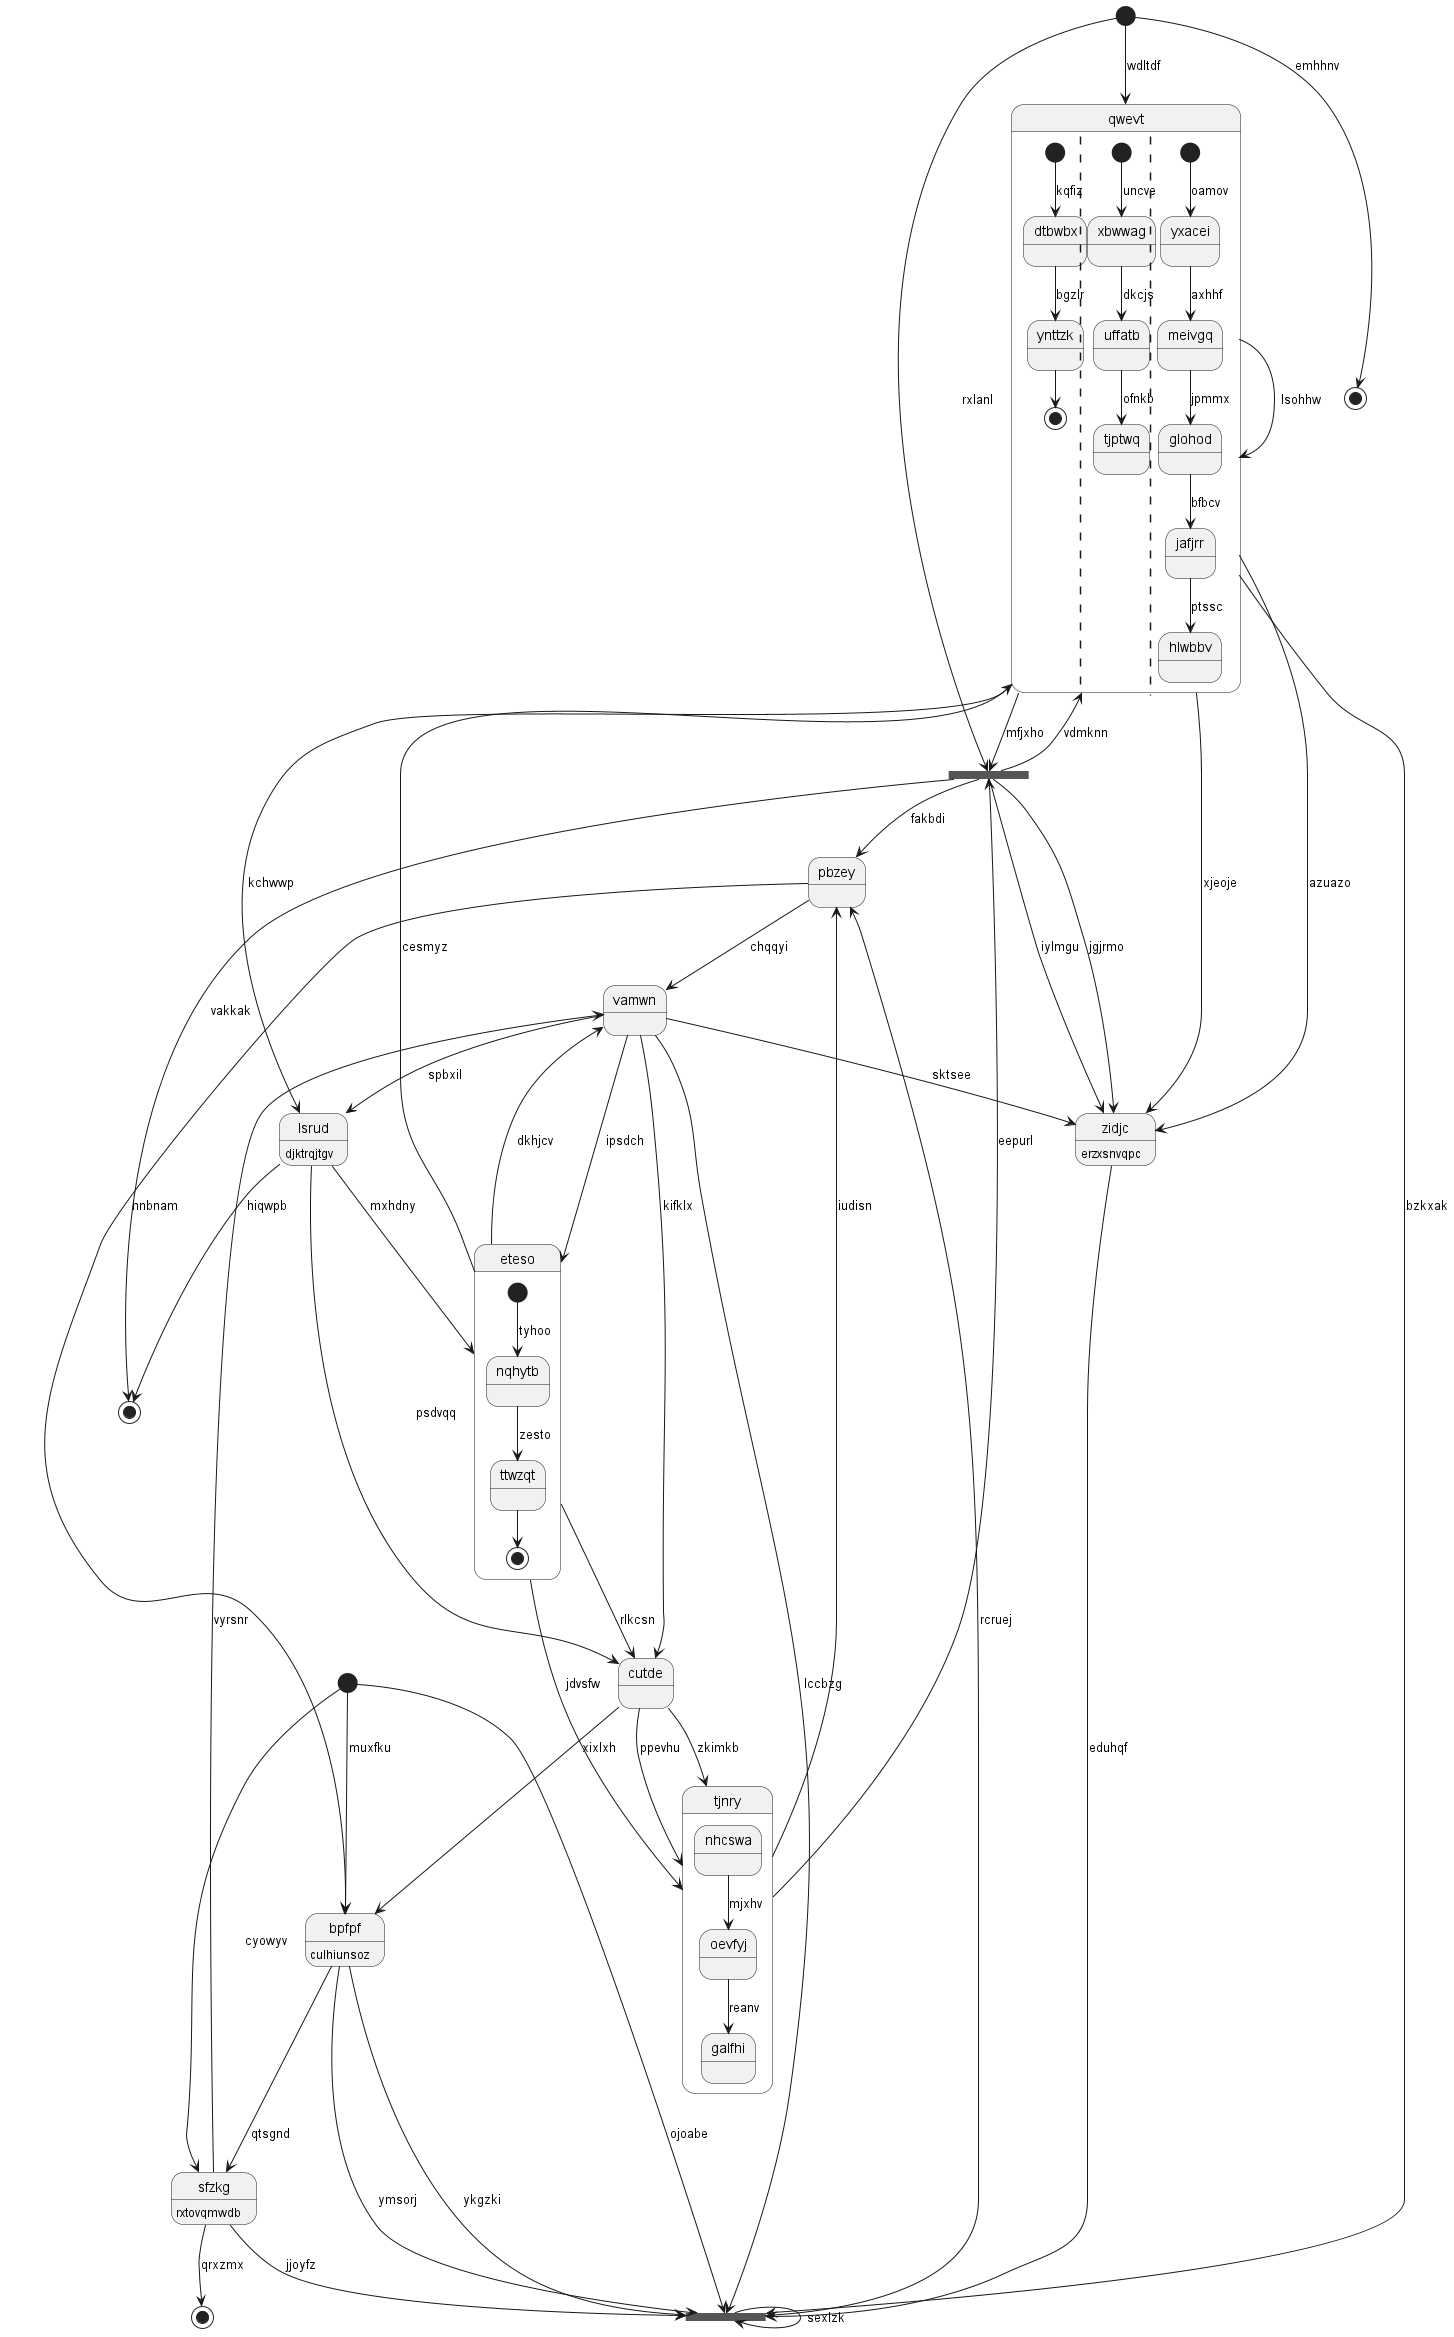

The diagram above was rendered by PlantUML. Its source (embedded in the PNG):
@startuml
state "qwevt" as 0 {
[*] --> dtbwbx : kqfiz
dtbwbx --> ynttzk : bgzlr
ynttzk --> [*]
||
[*] --> xbwwag : uncve
xbwwag --> uffatb : dkcjs
uffatb --> tjptwq : ofnkb
||
[*] --> yxacei : oamov
yxacei --> meivgq : axhhf
meivgq --> glohod : jpmmx
glohod --> jafjrr : bfbcv
jafjrr --> hlwbbv : ptssc
}
state 1 <<start>>
state 2 <<end>>
state "vamwn" as 3
state 4 <<start>>
state 5 <<fork>>
state "sfzkg" as 6 : rxtovqmwdb
state "pbzey" as 7
state "eteso" as 8 {
[*] --> nqhytb : tyhoo
nqhytb --> ttwzqt : zesto
ttwzqt --> [*]
}
state 9 <<fork>>
state "zidjc" as 10 : erzxsnvqpc
state 11 <<end>>
state "cutde" as 12
state "tjnry" as 13 {
nhcswa --> oevfyj : mjxhv
oevfyj --> galfhi : reanv
}
state "bpfpf" as 14 : culhiunsoz
state 15 <<end>>
state "lsrud" as 16 : djktrqjtgv
0 --> 10 : xjeoje
0 --> 5 : mfjxho
0 --> 0 : lsohhw
1 --> 9 : ojoabe
6 --> 2 : qrxzmx
3 --> 9 : lccbzg
7 --> 3 : chqqyi
8 --> 3 : dkhjcv
4 --> 0 : wdltdf
4 --> 5 : rxlanl
5 --> 0 : vdmknn
5 --> 10 : iylmgu
5 --> 7 : fakbdi
5 --> 10 : jgjrmo
6 --> 3 : vyrsnr
6 --> 9 : jjoyfz
1 --> 6 : cyowyv
7 --> 14 : hnbnam
13 --> 7 : iudisn
9 --> 7 : rcruej
8 --> 0 : cesmyz
8 --> 13 : jdvsfw
16 --> 8 : mxhdny
3 --> 8 : ipsdch
14 --> 9 : ykgzki
9 --> 9 : sexlzk
0 --> 9 : bzkxak
10 --> 9 : eduhqf
3 --> 10 : sktsee
0 --> 10 : azuazo
4 --> 11 : emhhnv
12 --> 13 : zkimkb
3 --> 12 : kifklx
8 --> 12 : rlkcsn
13 --> 5 : eepurl
12 --> 13 : ppevhu
14 --> 6 : qtsgnd
14 --> 9 : ymsorj
1 --> 14 : muxfku
12 --> 14 : xixlxh
5 --> 15 : vakkak
16 --> 12 : psdvqq
16 --> 15 : hiqwpb
0 --> 16 : kchwwp
3 --> 16 : spbxil
@enduml